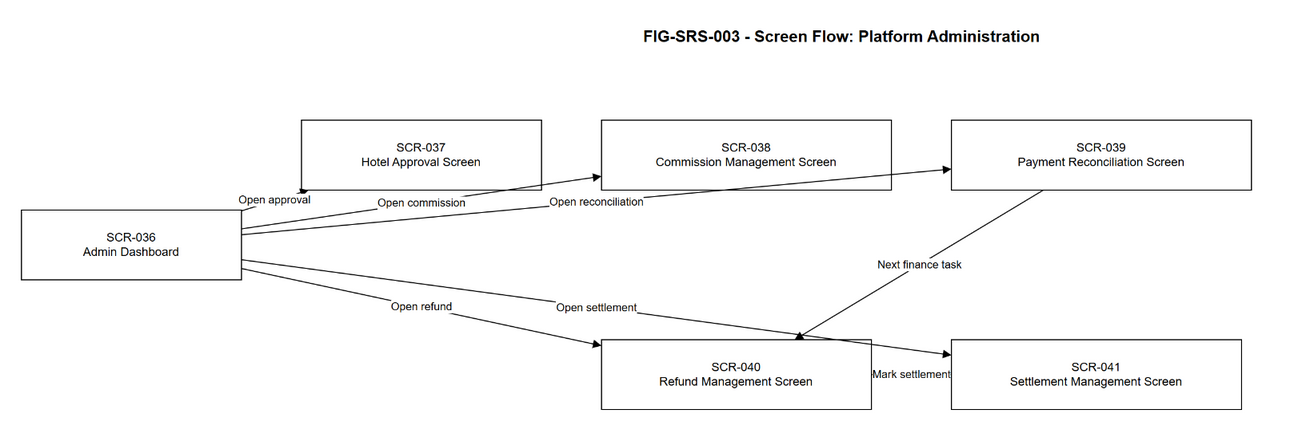

The diagram above was exported from draw.io. Its source (the exported page's mxGraphModel, read from the mxfile embedded in the PNG):
<mxGraphModel dx="1200" dy="800" grid="1" gridSize="10" guides="1" tooltips="1" connect="1" arrows="1" fold="1" page="1" pageScale="1" pageWidth="1800" pageHeight="700" math="0" shadow="0">
  <root>
    <mxCell id="0" />
    <mxCell id="1" parent="0" />
    <mxCell id="title" value="FIG-SRS-003 - Screen Flow: Platform Administration" style="text;html=1;strokeColor=none;fillColor=none;fontSize=16;fontStyle=1;align=center;" vertex="1" parent="1">
      <mxGeometry x="450" y="30" width="900" height="40" as="geometry" />
    </mxCell>
    <mxCell id="scr_036" value="SCR-036&#10;Admin Dashboard" style="rounded=0;whiteSpace=wrap;html=1;fontSize=12;" vertex="1" parent="1">
      <mxGeometry x="80" y="220" width="220" height="70" as="geometry" />
    </mxCell>
    <mxCell id="scr_037" value="SCR-037&#10;Hotel Approval Screen" style="rounded=0;whiteSpace=wrap;html=1;fontSize=12;" vertex="1" parent="1">
      <mxGeometry x="360" y="130" width="240" height="70" as="geometry" />
    </mxCell>
    <mxCell id="scr_038" value="SCR-038&#10;Commission Management Screen" style="rounded=0;whiteSpace=wrap;html=1;fontSize=12;" vertex="1" parent="1">
      <mxGeometry x="660" y="130" width="290" height="70" as="geometry" />
    </mxCell>
    <mxCell id="scr_039" value="SCR-039&#10;Payment Reconciliation Screen" style="rounded=0;whiteSpace=wrap;html=1;fontSize=12;" vertex="1" parent="1">
      <mxGeometry x="1010" y="130" width="300" height="70" as="geometry" />
    </mxCell>
    <mxCell id="scr_040" value="SCR-040&#10;Refund Management Screen" style="rounded=0;whiteSpace=wrap;html=1;fontSize=12;" vertex="1" parent="1">
      <mxGeometry x="660" y="350" width="270" height="70" as="geometry" />
    </mxCell>
    <mxCell id="scr_041" value="SCR-041&#10;Settlement Management Screen" style="rounded=0;whiteSpace=wrap;html=1;fontSize=12;" vertex="1" parent="1">
      <mxGeometry x="1010" y="350" width="290" height="70" as="geometry" />
    </mxCell>
    <mxCell id="e1" value="Open approval" style="endArrow=block;html=1;rounded=0;fontSize=11;" edge="1" parent="1" source="scr_036" target="scr_037">
      <mxGeometry relative="1" as="geometry" />
    </mxCell>
    <mxCell id="e2" value="Open commission" style="endArrow=block;html=1;rounded=0;fontSize=11;" edge="1" parent="1" source="scr_036" target="scr_038">
      <mxGeometry relative="1" as="geometry" />
    </mxCell>
    <mxCell id="e3" value="Open reconciliation" style="endArrow=block;html=1;rounded=0;fontSize=11;" edge="1" parent="1" source="scr_036" target="scr_039">
      <mxGeometry relative="1" as="geometry" />
    </mxCell>
    <mxCell id="e4" value="Open refund" style="endArrow=block;html=1;rounded=0;fontSize=11;" edge="1" parent="1" source="scr_036" target="scr_040">
      <mxGeometry relative="1" as="geometry" />
    </mxCell>
    <mxCell id="e5" value="Open settlement" style="endArrow=block;html=1;rounded=0;fontSize=11;" edge="1" parent="1" source="scr_036" target="scr_041">
      <mxGeometry relative="1" as="geometry" />
    </mxCell>
    <mxCell id="e6" value="Next finance task" style="endArrow=block;html=1;rounded=0;fontSize=11;" edge="1" parent="1" source="scr_039" target="scr_040">
      <mxGeometry relative="1" as="geometry" />
    </mxCell>
    <mxCell id="e7" value="Mark settlement" style="endArrow=block;html=1;rounded=0;fontSize=11;" edge="1" parent="1" source="scr_040" target="scr_041">
      <mxGeometry relative="1" as="geometry" />
    </mxCell>
  </root>
</mxGraphModel>